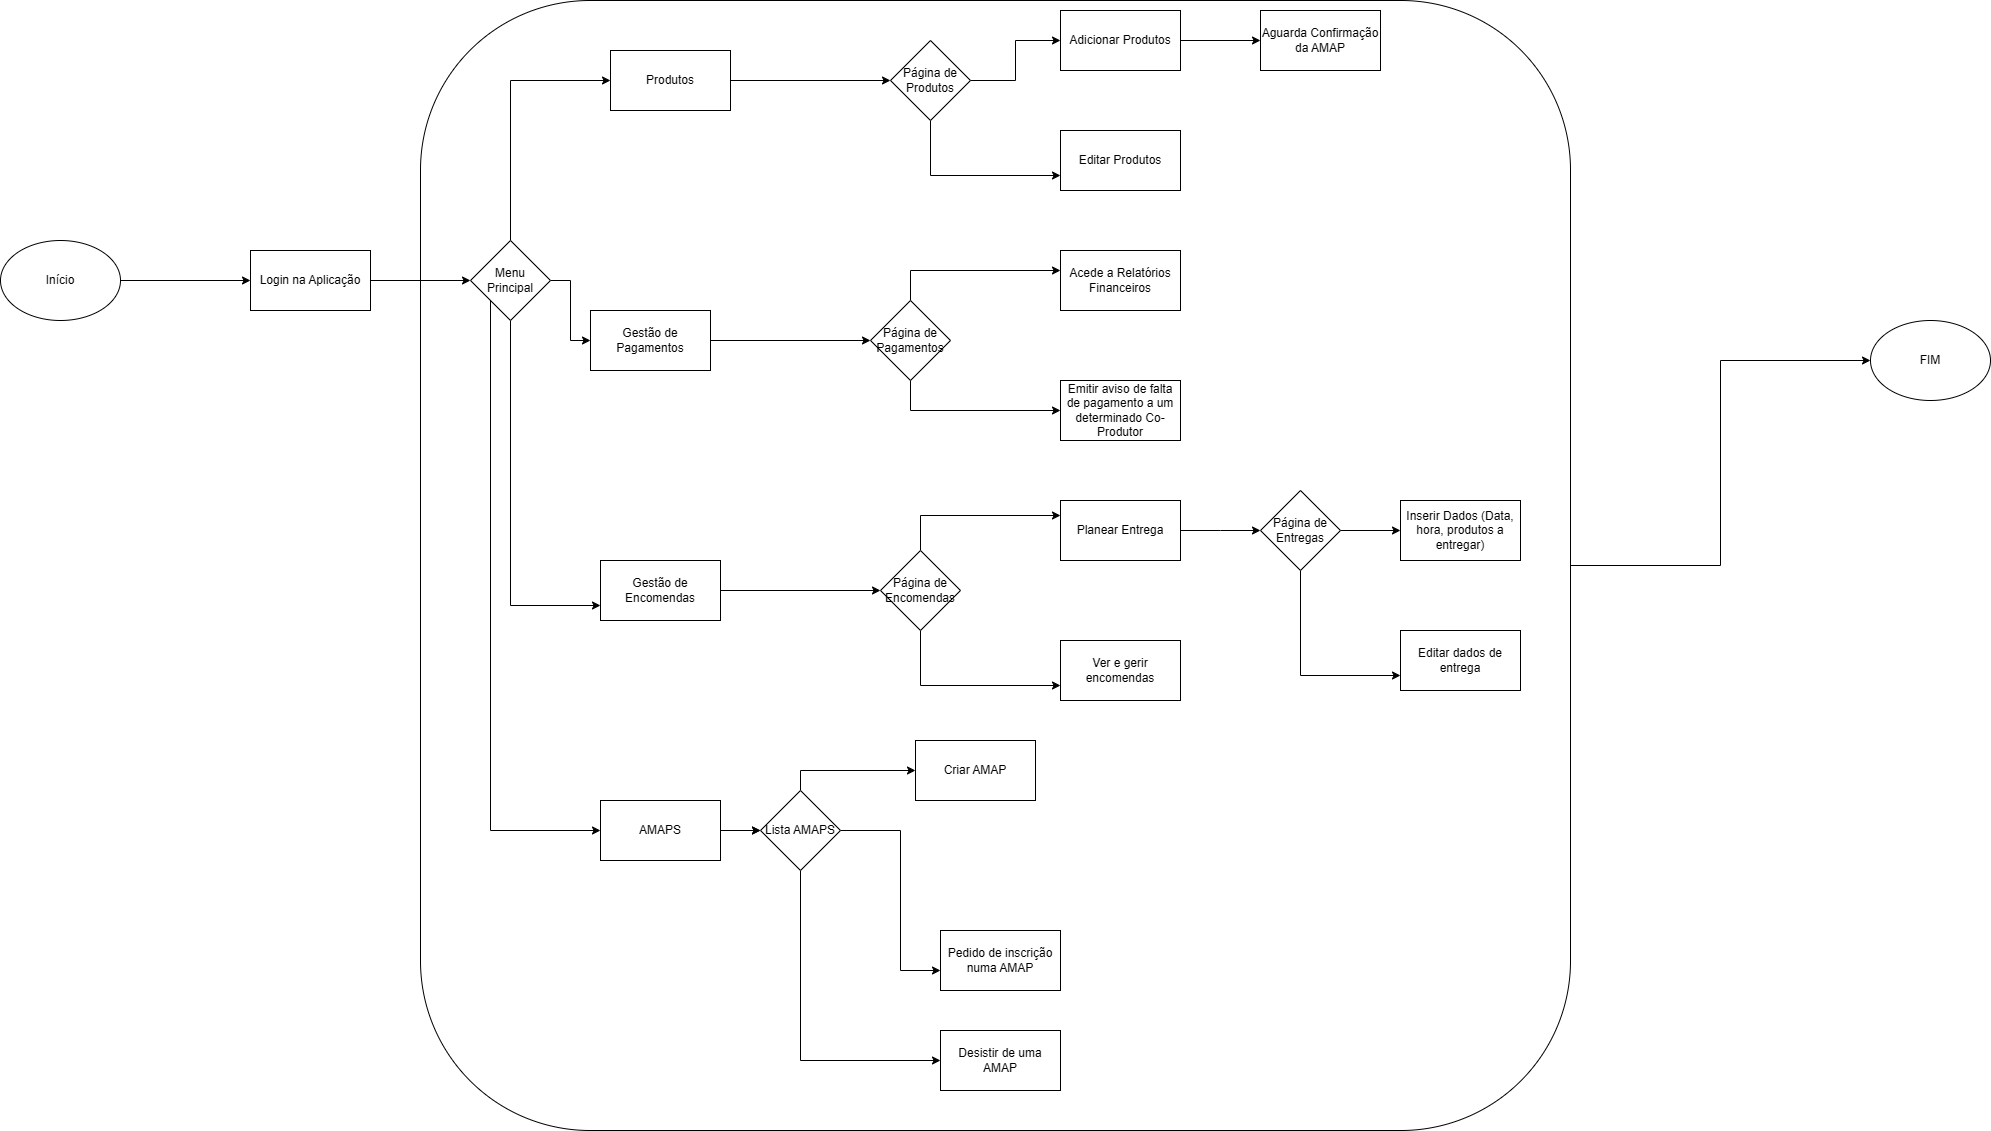

The diagram above was exported from draw.io. Its source (the exported page's mxGraphModel, read from the mxfile embedded in the PNG):
<mxGraphModel dx="2164" dy="1013" grid="1" gridSize="10" guides="1" tooltips="1" connect="1" arrows="1" fold="1" page="1" pageScale="1" pageWidth="827" pageHeight="1169" math="0" shadow="0">
  <root>
    <mxCell id="0" />
    <mxCell id="1" parent="0" />
    <mxCell id="tqRGPNtFKxSDK7Un2gsf-77" style="edgeStyle=orthogonalEdgeStyle;rounded=0;orthogonalLoop=1;jettySize=auto;html=1;entryX=0;entryY=0.5;entryDx=0;entryDy=0;" edge="1" parent="1" source="tqRGPNtFKxSDK7Un2gsf-48" target="tqRGPNtFKxSDK7Un2gsf-53">
      <mxGeometry relative="1" as="geometry" />
    </mxCell>
    <mxCell id="tqRGPNtFKxSDK7Un2gsf-48" value="" style="rounded=1;whiteSpace=wrap;html=1;" vertex="1" parent="1">
      <mxGeometry x="450" y="10" width="1150" height="1130" as="geometry" />
    </mxCell>
    <mxCell id="tqRGPNtFKxSDK7Un2gsf-20" style="edgeStyle=orthogonalEdgeStyle;rounded=0;orthogonalLoop=1;jettySize=auto;html=1;" edge="1" parent="1" source="tqRGPNtFKxSDK7Un2gsf-1" target="tqRGPNtFKxSDK7Un2gsf-2">
      <mxGeometry relative="1" as="geometry" />
    </mxCell>
    <mxCell id="tqRGPNtFKxSDK7Un2gsf-1" value="Início" style="ellipse;whiteSpace=wrap;html=1;" vertex="1" parent="1">
      <mxGeometry x="30" y="250" width="120" height="80" as="geometry" />
    </mxCell>
    <mxCell id="tqRGPNtFKxSDK7Un2gsf-21" style="edgeStyle=orthogonalEdgeStyle;rounded=0;orthogonalLoop=1;jettySize=auto;html=1;" edge="1" parent="1" source="tqRGPNtFKxSDK7Un2gsf-2" target="tqRGPNtFKxSDK7Un2gsf-3">
      <mxGeometry relative="1" as="geometry" />
    </mxCell>
    <mxCell id="tqRGPNtFKxSDK7Un2gsf-2" value="Login na Aplicação" style="rounded=0;whiteSpace=wrap;html=1;" vertex="1" parent="1">
      <mxGeometry x="280" y="260" width="120" height="60" as="geometry" />
    </mxCell>
    <mxCell id="tqRGPNtFKxSDK7Un2gsf-7" style="edgeStyle=orthogonalEdgeStyle;rounded=0;orthogonalLoop=1;jettySize=auto;html=1;" edge="1" parent="1" source="tqRGPNtFKxSDK7Un2gsf-3" target="tqRGPNtFKxSDK7Un2gsf-5">
      <mxGeometry relative="1" as="geometry" />
    </mxCell>
    <mxCell id="tqRGPNtFKxSDK7Un2gsf-23" style="edgeStyle=orthogonalEdgeStyle;rounded=0;orthogonalLoop=1;jettySize=auto;html=1;entryX=0;entryY=0.75;entryDx=0;entryDy=0;" edge="1" parent="1" source="tqRGPNtFKxSDK7Un2gsf-3" target="tqRGPNtFKxSDK7Un2gsf-6">
      <mxGeometry relative="1" as="geometry">
        <Array as="points">
          <mxPoint x="540" y="615" />
        </Array>
      </mxGeometry>
    </mxCell>
    <mxCell id="tqRGPNtFKxSDK7Un2gsf-24" style="edgeStyle=orthogonalEdgeStyle;rounded=0;orthogonalLoop=1;jettySize=auto;html=1;entryX=0;entryY=0.5;entryDx=0;entryDy=0;" edge="1" parent="1" source="tqRGPNtFKxSDK7Un2gsf-3" target="tqRGPNtFKxSDK7Un2gsf-4">
      <mxGeometry relative="1" as="geometry">
        <Array as="points">
          <mxPoint x="540" y="90" />
        </Array>
      </mxGeometry>
    </mxCell>
    <mxCell id="tqRGPNtFKxSDK7Un2gsf-57" value="" style="edgeStyle=orthogonalEdgeStyle;rounded=0;orthogonalLoop=1;jettySize=auto;html=1;" edge="1" parent="1" source="tqRGPNtFKxSDK7Un2gsf-3">
      <mxGeometry relative="1" as="geometry">
        <mxPoint x="630" y="840" as="targetPoint" />
        <Array as="points">
          <mxPoint x="520" y="840" />
        </Array>
      </mxGeometry>
    </mxCell>
    <mxCell id="tqRGPNtFKxSDK7Un2gsf-3" value="Menu Principal" style="rhombus;whiteSpace=wrap;html=1;" vertex="1" parent="1">
      <mxGeometry x="500" y="250" width="80" height="80" as="geometry" />
    </mxCell>
    <mxCell id="tqRGPNtFKxSDK7Un2gsf-14" style="edgeStyle=orthogonalEdgeStyle;rounded=0;orthogonalLoop=1;jettySize=auto;html=1;entryX=0;entryY=0.5;entryDx=0;entryDy=0;" edge="1" parent="1" source="tqRGPNtFKxSDK7Un2gsf-4" target="tqRGPNtFKxSDK7Un2gsf-10">
      <mxGeometry relative="1" as="geometry" />
    </mxCell>
    <mxCell id="tqRGPNtFKxSDK7Un2gsf-4" value="Produtos" style="rounded=0;whiteSpace=wrap;html=1;" vertex="1" parent="1">
      <mxGeometry x="640" y="60" width="120" height="60" as="geometry" />
    </mxCell>
    <mxCell id="tqRGPNtFKxSDK7Un2gsf-13" style="edgeStyle=orthogonalEdgeStyle;rounded=0;orthogonalLoop=1;jettySize=auto;html=1;entryX=0;entryY=0.5;entryDx=0;entryDy=0;" edge="1" parent="1" source="tqRGPNtFKxSDK7Un2gsf-5" target="tqRGPNtFKxSDK7Un2gsf-11">
      <mxGeometry relative="1" as="geometry" />
    </mxCell>
    <mxCell id="tqRGPNtFKxSDK7Un2gsf-5" value="Gestão de Pagamentos" style="rounded=0;whiteSpace=wrap;html=1;" vertex="1" parent="1">
      <mxGeometry x="620" y="320" width="120" height="60" as="geometry" />
    </mxCell>
    <mxCell id="tqRGPNtFKxSDK7Un2gsf-15" style="edgeStyle=orthogonalEdgeStyle;rounded=0;orthogonalLoop=1;jettySize=auto;html=1;entryX=0;entryY=0.5;entryDx=0;entryDy=0;" edge="1" parent="1" source="tqRGPNtFKxSDK7Un2gsf-6" target="tqRGPNtFKxSDK7Un2gsf-12">
      <mxGeometry relative="1" as="geometry" />
    </mxCell>
    <mxCell id="tqRGPNtFKxSDK7Un2gsf-6" value="Gestão de Encomendas" style="rounded=0;whiteSpace=wrap;html=1;" vertex="1" parent="1">
      <mxGeometry x="630" y="570" width="120" height="60" as="geometry" />
    </mxCell>
    <mxCell id="tqRGPNtFKxSDK7Un2gsf-31" style="edgeStyle=orthogonalEdgeStyle;rounded=0;orthogonalLoop=1;jettySize=auto;html=1;entryX=0;entryY=0.5;entryDx=0;entryDy=0;" edge="1" parent="1" source="tqRGPNtFKxSDK7Un2gsf-10" target="tqRGPNtFKxSDK7Un2gsf-16">
      <mxGeometry relative="1" as="geometry" />
    </mxCell>
    <mxCell id="tqRGPNtFKxSDK7Un2gsf-32" style="edgeStyle=orthogonalEdgeStyle;rounded=0;orthogonalLoop=1;jettySize=auto;html=1;entryX=0;entryY=0.75;entryDx=0;entryDy=0;" edge="1" parent="1" source="tqRGPNtFKxSDK7Un2gsf-10" target="tqRGPNtFKxSDK7Un2gsf-17">
      <mxGeometry relative="1" as="geometry">
        <Array as="points">
          <mxPoint x="960" y="185" />
        </Array>
      </mxGeometry>
    </mxCell>
    <mxCell id="tqRGPNtFKxSDK7Un2gsf-10" value="Página de Produtos" style="rhombus;whiteSpace=wrap;html=1;" vertex="1" parent="1">
      <mxGeometry x="920" y="50" width="80" height="80" as="geometry" />
    </mxCell>
    <mxCell id="tqRGPNtFKxSDK7Un2gsf-33" style="edgeStyle=orthogonalEdgeStyle;rounded=0;orthogonalLoop=1;jettySize=auto;html=1;" edge="1" parent="1" source="tqRGPNtFKxSDK7Un2gsf-11" target="tqRGPNtFKxSDK7Un2gsf-18">
      <mxGeometry relative="1" as="geometry">
        <Array as="points">
          <mxPoint x="940" y="280" />
        </Array>
      </mxGeometry>
    </mxCell>
    <mxCell id="tqRGPNtFKxSDK7Un2gsf-34" style="edgeStyle=orthogonalEdgeStyle;rounded=0;orthogonalLoop=1;jettySize=auto;html=1;entryX=0;entryY=0.5;entryDx=0;entryDy=0;" edge="1" parent="1" source="tqRGPNtFKxSDK7Un2gsf-11" target="tqRGPNtFKxSDK7Un2gsf-27">
      <mxGeometry relative="1" as="geometry">
        <Array as="points">
          <mxPoint x="940" y="420" />
        </Array>
      </mxGeometry>
    </mxCell>
    <mxCell id="tqRGPNtFKxSDK7Un2gsf-11" value="Página de Pagamentos" style="rhombus;whiteSpace=wrap;html=1;" vertex="1" parent="1">
      <mxGeometry x="900" y="310" width="80" height="80" as="geometry" />
    </mxCell>
    <mxCell id="tqRGPNtFKxSDK7Un2gsf-37" style="edgeStyle=orthogonalEdgeStyle;rounded=0;orthogonalLoop=1;jettySize=auto;html=1;entryX=0;entryY=0.25;entryDx=0;entryDy=0;" edge="1" parent="1" source="tqRGPNtFKxSDK7Un2gsf-12" target="tqRGPNtFKxSDK7Un2gsf-28">
      <mxGeometry relative="1" as="geometry">
        <Array as="points">
          <mxPoint x="950" y="525" />
        </Array>
      </mxGeometry>
    </mxCell>
    <mxCell id="tqRGPNtFKxSDK7Un2gsf-38" style="edgeStyle=orthogonalEdgeStyle;rounded=0;orthogonalLoop=1;jettySize=auto;html=1;entryX=0;entryY=0.75;entryDx=0;entryDy=0;" edge="1" parent="1" source="tqRGPNtFKxSDK7Un2gsf-12" target="tqRGPNtFKxSDK7Un2gsf-29">
      <mxGeometry relative="1" as="geometry">
        <Array as="points">
          <mxPoint x="950" y="695" />
        </Array>
      </mxGeometry>
    </mxCell>
    <mxCell id="tqRGPNtFKxSDK7Un2gsf-12" value="Página de Encomendas" style="rhombus;whiteSpace=wrap;html=1;" vertex="1" parent="1">
      <mxGeometry x="910" y="560" width="80" height="80" as="geometry" />
    </mxCell>
    <mxCell id="tqRGPNtFKxSDK7Un2gsf-74" value="" style="edgeStyle=orthogonalEdgeStyle;rounded=0;orthogonalLoop=1;jettySize=auto;html=1;" edge="1" parent="1" source="tqRGPNtFKxSDK7Un2gsf-16" target="tqRGPNtFKxSDK7Un2gsf-73">
      <mxGeometry relative="1" as="geometry" />
    </mxCell>
    <mxCell id="tqRGPNtFKxSDK7Un2gsf-16" value="Adicionar Produtos" style="rounded=0;whiteSpace=wrap;html=1;" vertex="1" parent="1">
      <mxGeometry x="1090" y="20" width="120" height="60" as="geometry" />
    </mxCell>
    <mxCell id="tqRGPNtFKxSDK7Un2gsf-17" value="Editar Produtos" style="rounded=0;whiteSpace=wrap;html=1;" vertex="1" parent="1">
      <mxGeometry x="1090" y="140" width="120" height="60" as="geometry" />
    </mxCell>
    <mxCell id="tqRGPNtFKxSDK7Un2gsf-18" value="Acede a Relatórios Financeiros" style="rounded=0;whiteSpace=wrap;html=1;" vertex="1" parent="1">
      <mxGeometry x="1090" y="260" width="120" height="60" as="geometry" />
    </mxCell>
    <mxCell id="tqRGPNtFKxSDK7Un2gsf-27" value="Emitir aviso de falta de pagamento a um determinado Co-Produtor" style="rounded=0;whiteSpace=wrap;html=1;" vertex="1" parent="1">
      <mxGeometry x="1090" y="390" width="120" height="60" as="geometry" />
    </mxCell>
    <mxCell id="tqRGPNtFKxSDK7Un2gsf-40" value="" style="edgeStyle=orthogonalEdgeStyle;rounded=0;orthogonalLoop=1;jettySize=auto;html=1;" edge="1" parent="1" source="tqRGPNtFKxSDK7Un2gsf-28">
      <mxGeometry relative="1" as="geometry">
        <mxPoint x="1290" y="540" as="targetPoint" />
      </mxGeometry>
    </mxCell>
    <mxCell id="tqRGPNtFKxSDK7Un2gsf-28" value="Planear Entrega" style="rounded=0;whiteSpace=wrap;html=1;" vertex="1" parent="1">
      <mxGeometry x="1090" y="510" width="120" height="60" as="geometry" />
    </mxCell>
    <mxCell id="tqRGPNtFKxSDK7Un2gsf-29" value="Ver e gerir encomendas" style="rounded=0;whiteSpace=wrap;html=1;" vertex="1" parent="1">
      <mxGeometry x="1090" y="650" width="120" height="60" as="geometry" />
    </mxCell>
    <mxCell id="tqRGPNtFKxSDK7Un2gsf-43" value="" style="edgeStyle=orthogonalEdgeStyle;rounded=0;orthogonalLoop=1;jettySize=auto;html=1;" edge="1" parent="1" source="tqRGPNtFKxSDK7Un2gsf-41" target="tqRGPNtFKxSDK7Un2gsf-42">
      <mxGeometry relative="1" as="geometry" />
    </mxCell>
    <mxCell id="tqRGPNtFKxSDK7Un2gsf-45" style="edgeStyle=orthogonalEdgeStyle;rounded=0;orthogonalLoop=1;jettySize=auto;html=1;entryX=0;entryY=0.75;entryDx=0;entryDy=0;" edge="1" parent="1" source="tqRGPNtFKxSDK7Un2gsf-41" target="tqRGPNtFKxSDK7Un2gsf-44">
      <mxGeometry relative="1" as="geometry">
        <Array as="points">
          <mxPoint x="1330" y="685" />
        </Array>
      </mxGeometry>
    </mxCell>
    <mxCell id="tqRGPNtFKxSDK7Un2gsf-41" value="Página de Entregas" style="rhombus;whiteSpace=wrap;html=1;" vertex="1" parent="1">
      <mxGeometry x="1290" y="500" width="80" height="80" as="geometry" />
    </mxCell>
    <mxCell id="tqRGPNtFKxSDK7Un2gsf-42" value="Inserir Dados (Data, hora, produtos a entregar)&lt;span style=&quot;color: rgba(0, 0, 0, 0); font-family: monospace; font-size: 0px; text-align: start; text-wrap-mode: nowrap;&quot;&gt;%3CmxGraphModel%3E%3Croot%3E%3CmxCell%20id%3D%220%22%2F%3E%3CmxCell%20id%3D%221%22%20parent%3D%220%22%2F%3E%3CmxCell%20id%3D%222%22%20value%3D%22%22%20style%3D%22rounded%3D0%3BwhiteSpace%3Dwrap%3Bhtml%3D1%3B%22%20vertex%3D%221%22%20parent%3D%221%22%3E%3CmxGeometry%20x%3D%221090%22%20y%3D%22260%22%20width%3D%22120%22%20height%3D%2260%22%20as%3D%22geometry%22%2F%3E%3C%2FmxCell%3E%3C%2Froot%3E%3C%2FmxGraphModel%3E&lt;/span&gt;" style="whiteSpace=wrap;html=1;" vertex="1" parent="1">
      <mxGeometry x="1430" y="510" width="120" height="60" as="geometry" />
    </mxCell>
    <mxCell id="tqRGPNtFKxSDK7Un2gsf-44" value="Editar dados de entrega" style="whiteSpace=wrap;html=1;" vertex="1" parent="1">
      <mxGeometry x="1430" y="640" width="120" height="60" as="geometry" />
    </mxCell>
    <mxCell id="tqRGPNtFKxSDK7Un2gsf-53" value="FIM" style="ellipse;whiteSpace=wrap;html=1;" vertex="1" parent="1">
      <mxGeometry x="1900" y="330" width="120" height="80" as="geometry" />
    </mxCell>
    <mxCell id="tqRGPNtFKxSDK7Un2gsf-68" value="" style="edgeStyle=orthogonalEdgeStyle;rounded=0;orthogonalLoop=1;jettySize=auto;html=1;" edge="1" parent="1" source="tqRGPNtFKxSDK7Un2gsf-62" target="tqRGPNtFKxSDK7Un2gsf-67">
      <mxGeometry relative="1" as="geometry">
        <Array as="points">
          <mxPoint x="930" y="840" />
          <mxPoint x="930" y="980" />
        </Array>
      </mxGeometry>
    </mxCell>
    <mxCell id="tqRGPNtFKxSDK7Un2gsf-70" value="" style="edgeStyle=orthogonalEdgeStyle;rounded=0;orthogonalLoop=1;jettySize=auto;html=1;" edge="1" parent="1" source="tqRGPNtFKxSDK7Un2gsf-62" target="tqRGPNtFKxSDK7Un2gsf-69">
      <mxGeometry relative="1" as="geometry">
        <Array as="points">
          <mxPoint x="830" y="1070" />
        </Array>
      </mxGeometry>
    </mxCell>
    <mxCell id="tqRGPNtFKxSDK7Un2gsf-63" value="AMAPS" style="whiteSpace=wrap;html=1;" vertex="1" parent="1">
      <mxGeometry x="630" y="810" width="120" height="60" as="geometry" />
    </mxCell>
    <mxCell id="tqRGPNtFKxSDK7Un2gsf-67" value="Pedido de inscrição numa AMAP" style="whiteSpace=wrap;html=1;" vertex="1" parent="1">
      <mxGeometry x="970" y="940" width="120" height="60" as="geometry" />
    </mxCell>
    <mxCell id="tqRGPNtFKxSDK7Un2gsf-69" value="Desistir de uma AMAP" style="whiteSpace=wrap;html=1;" vertex="1" parent="1">
      <mxGeometry x="970" y="1040" width="120" height="60" as="geometry" />
    </mxCell>
    <mxCell id="tqRGPNtFKxSDK7Un2gsf-71" value="" style="edgeStyle=orthogonalEdgeStyle;rounded=0;orthogonalLoop=1;jettySize=auto;html=1;" edge="1" parent="1" source="tqRGPNtFKxSDK7Un2gsf-63" target="tqRGPNtFKxSDK7Un2gsf-62">
      <mxGeometry relative="1" as="geometry">
        <mxPoint x="890" y="840" as="sourcePoint" />
        <mxPoint x="970" y="840" as="targetPoint" />
      </mxGeometry>
    </mxCell>
    <mxCell id="tqRGPNtFKxSDK7Un2gsf-72" value="" style="edgeStyle=orthogonalEdgeStyle;rounded=0;orthogonalLoop=1;jettySize=auto;html=1;" edge="1" parent="1" source="tqRGPNtFKxSDK7Un2gsf-63" target="tqRGPNtFKxSDK7Un2gsf-62">
      <mxGeometry relative="1" as="geometry">
        <mxPoint x="750" y="840" as="sourcePoint" />
        <mxPoint x="970" y="1020" as="targetPoint" />
        <Array as="points" />
      </mxGeometry>
    </mxCell>
    <mxCell id="tqRGPNtFKxSDK7Un2gsf-76" value="" style="edgeStyle=orthogonalEdgeStyle;rounded=0;orthogonalLoop=1;jettySize=auto;html=1;" edge="1" parent="1" source="tqRGPNtFKxSDK7Un2gsf-62" target="tqRGPNtFKxSDK7Un2gsf-75">
      <mxGeometry relative="1" as="geometry">
        <Array as="points">
          <mxPoint x="830" y="780" />
        </Array>
      </mxGeometry>
    </mxCell>
    <mxCell id="tqRGPNtFKxSDK7Un2gsf-62" value="Lista AMAPS" style="rhombus;whiteSpace=wrap;html=1;" vertex="1" parent="1">
      <mxGeometry x="790" y="800" width="80" height="80" as="geometry" />
    </mxCell>
    <mxCell id="tqRGPNtFKxSDK7Un2gsf-73" value="Aguarda Confirmação da AMAP" style="whiteSpace=wrap;html=1;rounded=0;" vertex="1" parent="1">
      <mxGeometry x="1290" y="20" width="120" height="60" as="geometry" />
    </mxCell>
    <mxCell id="tqRGPNtFKxSDK7Un2gsf-75" value="Criar AMAP" style="whiteSpace=wrap;html=1;" vertex="1" parent="1">
      <mxGeometry x="945" y="750" width="120" height="60" as="geometry" />
    </mxCell>
  </root>
</mxGraphModel>